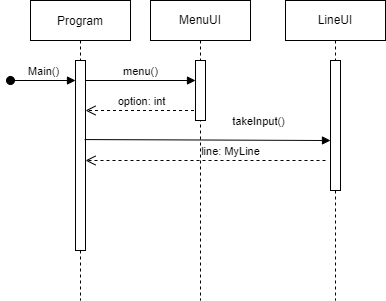

The diagram above was exported from draw.io. Its source (the exported page's mxGraphModel, read from the mxfile embedded in the PNG):
<mxGraphModel dx="339" dy="320" grid="1" gridSize="10" guides="1" tooltips="1" connect="1" arrows="1" fold="1" page="1" pageScale="1" pageWidth="850" pageHeight="1100" math="0" shadow="0">
  <root>
    <mxCell id="0" />
    <mxCell id="1" parent="0" />
    <mxCell id="3nuBFxr9cyL0pnOWT2aG-5" value="Program" style="shape=umlLifeline;perimeter=lifelinePerimeter;container=1;collapsible=0;recursiveResize=0;rounded=0;shadow=0;strokeWidth=1;" parent="1" vertex="1">
      <mxGeometry x="70" y="70" width="100" height="300" as="geometry" />
    </mxCell>
    <mxCell id="LX3n5ia7lLc1L1IPmcc3-1" value="Main()" style="html=1;verticalAlign=bottom;startArrow=oval;startFill=1;endArrow=block;startSize=8;rounded=0;" edge="1" parent="3nuBFxr9cyL0pnOWT2aG-5" target="LX3n5ia7lLc1L1IPmcc3-2">
      <mxGeometry width="60" relative="1" as="geometry">
        <mxPoint x="-20" y="80" as="sourcePoint" />
        <mxPoint x="40" y="80" as="targetPoint" />
      </mxGeometry>
    </mxCell>
    <mxCell id="LX3n5ia7lLc1L1IPmcc3-2" value="" style="html=1;points=[];perimeter=orthogonalPerimeter;" vertex="1" parent="3nuBFxr9cyL0pnOWT2aG-5">
      <mxGeometry x="45" y="60" width="10" height="190" as="geometry" />
    </mxCell>
    <mxCell id="LX3n5ia7lLc1L1IPmcc3-4" value="menu()" style="html=1;verticalAlign=bottom;endArrow=block;rounded=0;" edge="1" parent="3nuBFxr9cyL0pnOWT2aG-5" target="LX3n5ia7lLc1L1IPmcc3-5">
      <mxGeometry width="80" relative="1" as="geometry">
        <mxPoint x="55" y="80" as="sourcePoint" />
        <mxPoint x="135" y="80" as="targetPoint" />
      </mxGeometry>
    </mxCell>
    <mxCell id="LX3n5ia7lLc1L1IPmcc3-6" value="option: int" style="html=1;verticalAlign=bottom;endArrow=open;dashed=1;endSize=8;rounded=0;" edge="1" parent="3nuBFxr9cyL0pnOWT2aG-5" source="LX3n5ia7lLc1L1IPmcc3-3">
      <mxGeometry x="0.0393" relative="1" as="geometry">
        <mxPoint x="135" y="110" as="sourcePoint" />
        <mxPoint x="55" y="110" as="targetPoint" />
        <mxPoint as="offset" />
      </mxGeometry>
    </mxCell>
    <mxCell id="LX3n5ia7lLc1L1IPmcc3-3" value="MenuUI" style="shape=umlLifeline;perimeter=lifelinePerimeter;whiteSpace=wrap;html=1;container=1;collapsible=0;recursiveResize=0;outlineConnect=0;" vertex="1" parent="1">
      <mxGeometry x="190" y="70" width="100" height="300" as="geometry" />
    </mxCell>
    <mxCell id="LX3n5ia7lLc1L1IPmcc3-5" value="" style="html=1;points=[];perimeter=orthogonalPerimeter;" vertex="1" parent="LX3n5ia7lLc1L1IPmcc3-3">
      <mxGeometry x="45" y="60" width="10" height="60" as="geometry" />
    </mxCell>
    <mxCell id="LX3n5ia7lLc1L1IPmcc3-11" value="line: MyLine" style="html=1;verticalAlign=bottom;endArrow=open;dashed=1;endSize=8;rounded=0;" edge="1" parent="LX3n5ia7lLc1L1IPmcc3-3">
      <mxGeometry x="-0.2083" relative="1" as="geometry">
        <mxPoint x="175" y="160" as="sourcePoint" />
        <mxPoint x="-65" y="160" as="targetPoint" />
        <Array as="points">
          <mxPoint x="175" y="160" />
          <mxPoint x="165" y="160" />
        </Array>
        <mxPoint as="offset" />
      </mxGeometry>
    </mxCell>
    <mxCell id="LX3n5ia7lLc1L1IPmcc3-8" value="LineUI" style="shape=umlLifeline;perimeter=lifelinePerimeter;whiteSpace=wrap;html=1;container=1;collapsible=0;recursiveResize=0;outlineConnect=0;" vertex="1" parent="1">
      <mxGeometry x="325" y="70" width="100" height="300" as="geometry" />
    </mxCell>
    <mxCell id="LX3n5ia7lLc1L1IPmcc3-10" value="" style="html=1;points=[];perimeter=orthogonalPerimeter;" vertex="1" parent="LX3n5ia7lLc1L1IPmcc3-8">
      <mxGeometry x="45" y="60" width="10" height="130" as="geometry" />
    </mxCell>
    <mxCell id="LX3n5ia7lLc1L1IPmcc3-9" value="takeInput()" style="html=1;verticalAlign=bottom;endArrow=block;rounded=0;exitX=0.91;exitY=0.416;exitDx=0;exitDy=0;exitPerimeter=0;" edge="1" parent="1" source="LX3n5ia7lLc1L1IPmcc3-2">
      <mxGeometry x="0.4167" y="10" width="80" relative="1" as="geometry">
        <mxPoint x="130" y="210" as="sourcePoint" />
        <mxPoint x="370" y="210" as="targetPoint" />
        <mxPoint as="offset" />
      </mxGeometry>
    </mxCell>
  </root>
</mxGraphModel>